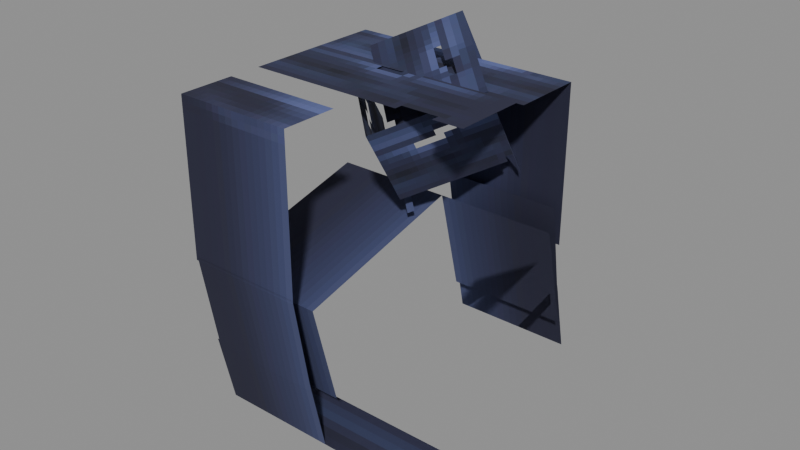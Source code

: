 # Source: Undead_Skeleton_Models_Attachments_Archer_Head.blend  (saved by Blender 5.0.119; exported with 4.5.12 LTS)
import bpy
from mathutils import Matrix  # noqa: F401  (used for matrix-valued properties, if any)

bpy.ops.wm.read_factory_settings(use_empty=True)
scene = bpy.context.scene
scene.name = 'Scene'

# ---- collections
col_widgets = bpy.data.collections.new('Widgets'); scene.collection.children.link(col_widgets)
col_widgets.hide_viewport = True

# ---- images (referenced by path relative to the original .blend; pixels are not part of the script)
import os
ASSET_DIR = os.environ.get("B2B_ASSET_DIR", "")  # directory of the original .blend (textures are referenced by path, not embedded)
HERE = os.path.dirname(os.path.abspath(__file__))  # packed textures are extracted next to this script under _unpacked/

def load_image(name, relpath, width, height, colorspace="sRGB"):
    """Load a texture the original file referenced (path relative to the .blend, or extracted next to this script)."""
    p = next((c for c in (os.path.join(HERE, relpath), os.path.join(ASSET_DIR, relpath)) if relpath and os.path.exists(c)), "")
    if p:
        img = bpy.data.images.load(p, check_existing=True)
        img.name = name
    else:  # same state as the original file: an image datablock whose file is absent (Cycles renders it pink)
        img = bpy.data.images.new(name, width, height)
        img.source = "FILE"
        img.filepath = "//" + (relpath or name)
    img.colorspace_settings.name = colorspace
    return img
img_image_0 = load_image('Image_0', '_unpacked/Image_0.e39dc503.png', 32, 32, 'sRGB')

# ---- materials (node trees are filled in below, after node groups)
mat_material_0 = bpy.data.materials.new('Material_0')

# ---- material node trees
mat_material_0.use_nodes = True; mat_material_0.node_tree.nodes.clear()
_N = mat_material_0.node_tree.nodes; _L = mat_material_0.node_tree.links
n0 = _N.new('ShaderNodeBsdfPrincipled'); n0.name = 'Principled BSDF'; n0.location = (10, 300)
n0.inputs[2].default_value = 1.0
n1 = _N.new('ShaderNodeOutputMaterial'); n1.name = 'Material Output'; n1.location = (300, 300)
n2 = _N.new('NodeFrame'); n2.name = 'Frame'; n2.location = (0, 0)
n2.label = 'Alpha Clip'
n2.width = 150
n3 = _N.new('ShaderNodeMath'); n3.name = 'Math'; n3.location = (-340, -20)
n3.operation = 'SUBTRACT'
n3.inputs[0].default_value = 1.0
n4 = _N.new('ShaderNodeMath'); n4.name = 'Math.001'; n4.location = (-540, -20)
n4.operation = 'LESS_THAN'
n4.inputs[1].default_value = 0.05
n5 = _N.new('ShaderNodeTexImage'); n5.name = 'Image Texture'; n5.location = (-840, 210)
n5.label = 'BASE COLOR'
n5.image = img_image_0
n5.interpolation = 'Closest'
n5.extension = 'EXTEND'
n3.parent = n2
n4.parent = n2
_L.new(n0.outputs[0], n1.inputs[0])
_L.new(n3.outputs[0], n0.inputs[4])
_L.new(n4.outputs[0], n3.inputs[1])
_L.new(n5.outputs[0], n0.inputs[0])
_L.new(n5.outputs[1], n4.inputs[0])
n1.is_active_output = True

# ---- meshes
me_mesh_0 = bpy.data.meshes.new('Mesh_0')
me_mesh_0.from_pydata([(1.105, -0.9396, 0.4688), (1.105, 0.6979, 0.8766), (1.105, -0.6979, -0.5016), (1.105, 0.9396, -0.09379), (-1.105, 0.6979, 0.8766), (-1.105, -0.9396, 0.4688), (-1.105, 0.9396, -0.09379), (-1.105, -0.6979, -0.5016), (-1.105, 0.6979, 0.8766), (1.105, 0.6979, 0.8766), (-1.105, -0.9396, 0.4688), (1.105, -0.9396, 0.4688), (-1.105, -0.9396, 0.4688), (1.105, -0.9396, 0.4688), (-1.105, -0.6979, -0.5016), (1.105, -0.6979, -0.5016), (1.105, 0.6979, 0.8766), (-1.105, 0.6979, 0.8766), (1.105, 0.9396, -0.09379), (-1.105, 0.9396, -0.09379), (-0.6992, -0.8346, 0.6247), (-0.6992, 0.3346, 0.6247), (-1.168, -0.8346, -0.1872), (-1.168, 0.3346, -0.1872), (-1.457, 0.3346, 1.062), (-1.457, -0.8346, 1.062), (-1.926, 0.3346, 0.2503), (-1.926, -0.8346, 0.2503), (-1.457, 0.3346, 1.062), (-0.6992, 0.3346, 0.6247), (-1.457, -0.8346, 1.062), (-0.6992, -0.8346, 0.6247), (-1.457, -0.8346, 1.062), (-0.6992, -0.8346, 0.6247), (-1.926, -0.8346, 0.2503), (-1.168, -0.8346, -0.1872), (-0.6992, 0.3346, 0.6247), (-1.457, 0.3346, 1.062), (-1.168, 0.3346, -0.1872), (-1.926, 0.3346, 0.2503), (0.6992, -0.8346, 0.6247), (0.6992, 0.3346, 0.6247), (1.168, -0.8346, -0.1872), (1.168, 0.3346, -0.1872), (1.457, 0.3346, 1.062), (1.457, -0.8346, 1.062), (1.926, 0.3346, 0.2503), (1.926, -0.8346, 0.2503), (1.457, 0.3346, 1.062), (0.6992, 0.3346, 0.6247), (1.457, -0.8346, 1.062), (0.6992, -0.8346, 0.6247), (1.457, -0.8346, 1.062), (0.6992, -0.8346, 0.6247), (1.926, -0.8346, 0.2503), (1.168, -0.8346, -0.1872), (0.6992, 0.3346, 0.6247), (1.457, 0.3346, 1.062), (1.168, 0.3346, -0.1872), (1.926, 0.3346, 0.2503), (1.048, -1.184, 0.6855), (1.048, 0.8395, 1.032), (1.048, -1.026, -0.2386), (1.048, 0.9977, 0.1079), (-1.048, 0.8395, 1.032), (-1.048, -1.184, 0.6855), (-1.048, 0.9977, 0.1079), (-1.048, -1.026, -0.2386), (-1.048, -1.184, 0.6855), (1.048, -1.184, 0.6855), (-1.048, -1.026, -0.2386), (1.048, -1.026, -0.2386), (1.048, 0.8395, 1.032), (-1.048, 0.8395, 1.032), (1.048, 0.9977, 0.1079), (-1.048, 0.9977, 0.1079), (1.066, -1.181, 2.094), (1.066, 0.9308, 2.094), (1.066, -1.181, 0.6562), (1.066, 0.9308, 0.6562), (-1.066, 0.9308, 2.094), (-1.066, -1.181, 2.094), (-1.066, 0.9308, 0.6562), (-1.066, -1.181, 0.6562), (-1.066, 0.9308, 2.094), (1.066, 0.9308, 2.094), (-1.066, -1.181, 2.094), (1.066, -1.181, 2.094), (-1.066, -1.181, 2.094), (1.066, -1.181, 2.094), (-1.066, -1.181, 0.6562), (1.066, -1.181, 0.6562), (1.066, 0.9308, 2.094), (-1.066, 0.9308, 2.094), (1.066, 0.9308, 0.6562), (-1.066, 0.9308, 0.6562), (2.001e-06, -0.2857, 1.741), (0.7071, 0.3214, 2.104), (1.314e-06, 0.2271, 0.883), (0.7071, 0.8342, 1.246), (-1.358e-06, 0.9285, 2.467), (-0.7071, 0.3214, 2.104), (-2.045e-06, 1.441, 1.608), (-0.7071, 0.8342, 1.246), (-1.358e-06, 0.9285, 2.467), (0.7071, 0.3214, 2.104), (-0.7071, 0.3214, 2.104), (2.001e-06, -0.2857, 1.741), (-0.7071, 0.8342, 1.246), (1.314e-06, 0.2271, 0.883), (-2.045e-06, 1.441, 1.608), (0.7071, 0.8342, 1.246), (-0.7071, 0.3214, 2.104), (2.001e-06, -0.2857, 1.741), (-0.7071, 0.8342, 1.246), (1.314e-06, 0.2271, 0.883), (0.7071, 0.3214, 2.104), (-1.358e-06, 0.9285, 2.467), (0.7071, 0.8342, 1.246), (-2.045e-06, 1.441, 1.608), (1.066, -1.036, -0.1749), (1.066, 0.9495, 0.2559), (1.066, -0.8898, -0.8468), (1.066, 1.095, -0.416), (-1.066, 0.9495, 0.2559), (-1.066, -1.036, -0.1749), (-1.066, 1.095, -0.416), (-1.066, -0.8898, -0.8468), (-1.066, -0.8898, -0.8468), (1.066, -0.8898, -0.8468), (-1.066, 1.095, -0.416), (1.066, 1.095, -0.416), (-1.066, -1.036, -0.1749), (1.066, -1.036, -0.1749), (-1.066, -0.8898, -0.8468), (1.066, -0.8898, -0.8468), (1.066, 0.9495, 0.2559), (-1.066, 0.9495, 0.2559), (1.066, 1.095, -0.416), (-1.066, 1.095, -0.416)], [], [(0, 2, 1), (2, 3, 1), (4, 6, 5), (6, 7, 5), (8, 10, 9), (10, 11, 9), (12, 14, 13), (14, 15, 13), (16, 18, 17), (18, 19, 17), (20, 22, 21), (22, 23, 21), (24, 26, 25), (26, 27, 25), (28, 30, 29), (30, 31, 29), (32, 34, 33), (34, 35, 33), (36, 38, 37), (38, 39, 37), (40, 42, 41), (42, 43, 41), (44, 46, 45), (46, 47, 45), (48, 50, 49), (50, 51, 49), (52, 54, 53), (54, 55, 53), (56, 58, 57), (58, 59, 57), (60, 62, 61), (62, 63, 61), (64, 66, 65), (66, 67, 65), (68, 70, 69), (70, 71, 69), (72, 74, 73), (74, 75, 73), (76, 78, 77), (78, 79, 77), (80, 82, 81), (82, 83, 81), (84, 86, 85), (86, 87, 85), (88, 90, 89), (90, 91, 89), (92, 94, 93), (94, 95, 93), (96, 98, 97), (98, 99, 97), (100, 102, 101), (102, 103, 101), (104, 106, 105), (106, 107, 105), (108, 110, 109), (110, 111, 109), (112, 114, 113), (114, 115, 113), (116, 118, 117), (118, 119, 117), (120, 122, 121), (122, 123, 121), (124, 126, 125), (126, 127, 125), (128, 130, 129), (130, 131, 129), (132, 134, 133), (134, 135, 133), (136, 138, 137), (138, 139, 137)])
me_mesh_0.polygons.foreach_set('use_smooth', [0, 0, 0, 0, 0, 0, 0, 0, 0, 0, 0, 0, 0, 0, 0, 0, 0, 0, 0, 0, 0, 0, 0, 0, 1, 1, 1, 1, 1, 1, 0, 0, 0, 0, 0, 0, 0, 0, 0, 0, 0, 0, 0, 0, 0, 0, 0, 0, 0, 0, 0, 0, 0, 0, 0, 0, 0, 0, 0, 0, 0, 0, 0, 0, 0, 0, 0, 0, 0, 0])
_uv = me_mesh_0.uv_layers.new(name='UVMap')
_uv.uv.foreach_set('vector', [1.0, -3.406, 1.0, -3.906, 1.844, -3.406, 1.0, -3.906, 1.844, -3.906, 1.844, -3.406, 1.844, -3.406, 1.844, -3.906, 1.0, -3.406, 1.844, -3.906, 1.0, -3.906, 1.0, -3.406, 0.0, -2.562, 0.0, -3.406, 1.0, -2.562, 0.0, -3.406, 1.0, -3.406, 1.0, -2.562, 0.0, -3.406, 0.0, -3.906, 1.0, -3.406, 0.0, -3.906, 1.0, -3.906, 1.0, -3.406, 0.0, -3.406, 0.0, -3.906, 1.0, -3.406, 0.0, -3.906, 1.0, -3.906, 1.0, -3.406, 1.531, -2.0, 1.531, -2.469, 1.969, -2.0, 1.531, -2.469, 1.969, -2.469, 1.969, -2.0, 1.969, -2.0, 1.969, -2.469, 1.531, -2.0, 1.969, -2.469, 1.531, -2.469, 1.531, -2.0, 1.094, -1.562, 1.094, -2.0, 1.531, -1.562, 1.094, -2.0, 1.531, -2.0, 1.531, -1.562, 1.094, -2.0, 1.094, -2.469, 1.531, -2.0, 1.094, -2.469, 1.531, -2.469, 1.531, -2.0, 1.094, -2.0, 1.094, -2.469, 1.531, -2.0, 1.094, -2.469, 1.531, -2.469, 1.531, -2.0, 1.531, -2.0, 1.531, -2.469, 1.969, -2.0, 1.531, -2.469, 1.969, -2.469, 1.969, -2.0, 1.969, -2.0, 1.969, -2.469, 1.531, -2.0, 1.969, -2.469, 1.531, -2.469, 1.531, -2.0, 1.094, -1.562, 1.094, -2.0, 1.531, -1.562, 1.094, -2.0, 1.531, -2.0, 1.531, -1.562, 1.094, -2.0, 1.094, -2.469, 1.531, -2.0, 1.094, -2.469, 1.531, -2.469, 1.531, -2.0, 1.094, -2.0, 1.094, -2.469, 1.531, -2.0, 1.094, -2.469, 1.531, -2.469, 1.531, -2.0, 1.844, -0.625, 1.844, -1.094, 0.9688, -0.625, 1.844, -1.094, 0.9688, -1.094, 0.9688, -0.625, 0.9688, -0.625, 0.9688, -1.094, 1.844, -0.625, 0.9688, -1.094, 1.844, -1.094, 1.844, -0.625, 0.0, -0.625, 0.0, -1.094, 0.9688, -0.625, 0.0, -1.094, 0.9688, -1.094, 0.9688, -0.625, 0.0, -1.938, 0.0, -2.406, 0.9688, -1.938, 0.0, -2.406, 0.9688, -2.406, 0.9688, -1.938, 0.9688, 0.09375, 0.9688, -0.625, 1.875, 0.09375, 0.9688, -0.625, 1.875, -0.625, 1.875, 0.09375, 1.875, 0.09375, 1.875, -0.625, 0.9688, 0.09375, 1.875, -0.625, 0.9688, -0.625, 0.9688, 0.09375, 0.0, 1.0, 0.0, 0.09375, 0.9688, 1.0, 0.0, 0.09375, 0.9688, 0.09375, 0.9688, 1.0, 0.0, 0.09375, 0.0, -0.625, 0.9688, 0.09375, 0.0, -0.625, 0.9688, -0.625, 0.9688, 0.09375, 0.0, -1.688, 0.0, -2.406, 0.9688, -1.688, 0.0, -2.406, 0.9688, -2.406, 0.9688, -1.688, 0.1875, 0.8438, 0.1875, 0.3438, 0.6875, 0.8438, 0.1875, 0.3438, 0.6875, 0.3438, 0.6875, 0.8438, 0.4688, -1.75, 0.4688, -2.25, 0.9688, -1.75, 0.4688, -2.25, 0.9688, -2.25, 0.9688, -1.75, 0.1875, 0.8438, 0.1875, 0.3438, 0.6875, 0.8438, 0.1875, 0.3438, 0.6875, 0.3438, 0.6875, 0.8438, 0.4688, -2.406, 0.9688, -2.406, 0.4688, -1.906, 0.9688, -2.406, 0.9688, -1.906, 0.4688, -1.906, 0.1875, 0.8438, 0.1875, 0.3438, 0.6875, 0.8438, 0.1875, 0.3438, 0.6875, 0.3438, 0.6875, 0.8438, 0.4688, -1.75, 0.4688, -2.25, 0.9688, -1.75, 0.4688, -2.25, 0.9688, -2.25, 0.9688, -1.75, 1.781, -1.094, 1.781, -1.438, 0.9688, -1.094, 1.781, -1.438, 0.9688, -1.438, 0.9688, -1.094, 0.9688, -1.094, 0.9688, -1.438, 1.781, -1.094, 0.9688, -1.438, 1.781, -1.438, 1.781, -1.094, 0.9688, 0.9062, 0.9688, 0.09375, 1.938, 0.9062, 0.9688, 0.09375, 1.938, 0.09375, 1.938, 0.9062, 0.0, -1.094, 0.0, -1.438, 0.9688, -1.094, 0.0, -1.438, 0.9688, -1.438, 0.9688, -1.094, 0.0, -2.219, 0.0, -2.562, 0.9688, -2.219, 0.0, -2.562, 0.9688, -2.562, 0.9688, -2.219])
me_mesh_0.materials.append(mat_material_0)
me_mesh_0.update()
me_mesh_0.normals_split_custom_set([tuple(v) for v in zip(*[iter([1.0, 0.0, 0.0, 1.0, 0.0, 0.0, 1.0, 0.0, 0.0, 1.0, 0.0, 0.0, 1.0, 0.0, 0.0, 1.0, 0.0, 0.0, -1.0, 0.0, 0.0, -1.0, 0.0, 0.0, -1.0, 0.0, 0.0, -1.0, 0.0, 0.0, -1.0, 0.0, 0.0, -1.0, 0.0, 0.0, 0.0, -0.2417, 0.9704, 0.0, -0.2417, 0.9704, 0.0, -0.2417, 0.9704, 0.0, -0.2417, 0.9704, 0.0, -0.2417, 0.9704, 0.0, -0.2417, 0.9704, 0.0, -0.9704, -0.2417, 0.0, -0.9704, -0.2417, 0.0, -0.9704, -0.2417, 0.0, -0.9704, -0.2417, 0.0, -0.9704, -0.2417, 0.0, -0.9704, -0.2417, 0.0, 0.9704, 0.2417, 0.0, 0.9704, 0.2417, 0.0, 0.9704, 0.2417, 0.0, 0.9704, 0.2417, 0.0, 0.9704, 0.2417, 0.0, 0.9704, 0.2417, 0.866, 0.0, -0.5, 0.866, 0.0, -0.5, 0.866, 0.0, -0.5, 0.866, 0.0, -0.5, 0.866, 0.0, -0.5, 0.866, 0.0, -0.5, -0.866, 0.0, 0.5, -0.866, 0.0, 0.5, -0.866, 0.0, 0.5, -0.866, 0.0, 0.5, -0.866, 0.0, 0.5, -0.866, 0.0, 0.5, 0.5, 0.0, 0.866, 0.5, 0.0, 0.866, 0.5, 0.0, 0.866, 0.5, 0.0, 0.866, 0.5, 0.0, 0.866, 0.5, 0.0, 0.866, 0.0, -1.0, 0.0, 0.0, -1.0, 0.0, 0.0, -1.0, 0.0, 0.0, -1.0, 0.0, 0.0, -1.0, 0.0, 0.0, -1.0, 0.0, 0.0, 1.0, 1.817e-08, 0.0, 1.0, 1.817e-08, 0.0, 1.0, 1.817e-08, 0.0, 1.0, 0.0, 0.0, 1.0, 0.0, 0.0, 1.0, 0.0, 0.866, 0.0, 0.5, 0.866, 0.0, 0.5, 0.866, 0.0, 0.5, 0.866, 0.0, 0.5, 0.866, 0.0, 0.5, 0.866, 0.0, 0.5, -0.866, 0.0, -0.5, -0.866, 0.0, -0.5, -0.866, 0.0, -0.5, -0.866, 0.0, -0.5, -0.866, 0.0, -0.5, -0.866, 0.0, -0.5, -0.5003, 1.467e-11, 0.8659, -0.5003, 0.0001678, 0.8659, -0.5003, -0.0001678, 0.8659, -0.5003, 0.0001678, 0.8659, -0.5003, 1.611e-08, 0.8659, -0.5003, -0.0001678, 0.8659, -4.137e-05, -1.0, -2.389e-05, -2.389e-05, -1.0, 4.137e-05, 2.389e-05, -1.0, -4.137e-05, -2.389e-05, -1.0, 4.137e-05, 4.137e-05, -1.0, 2.389e-05, 2.389e-05, -1.0, -4.137e-05, -1.522e-09, 1.0, -4.775e-05, 7.603e-10, 1.0, -4.776e-05, -1.528e-09, 1.0, -4.776e-05, 7.603e-10, 1.0, -4.776e-05, -4.137e-05, 1.0, -2.389e-05, -1.528e-09, 1.0, -4.776e-05, 1.0, 0.0, 0.0, 1.0, 0.0, 0.0, 1.0, 0.0, 0.0, 1.0, 0.0, 0.0, 1.0, 0.0, 0.0, 1.0, 0.0, 0.0, -1.0, 0.0, 0.0, -1.0, 0.0, 0.0, -1.0, 0.0, 0.0, -1.0, -6.194e-08, 0.0, -1.0, -6.194e-08, 0.0, -1.0, -6.194e-08, 0.0, 0.0, -0.9857, -0.1688, 0.0, -0.9857, -0.1688, 0.0, -0.9857, -0.1688, 0.0, -0.9857, -0.1688, 0.0, -0.9857, -0.1688, 0.0, -0.9857, -0.1688, 0.0, 0.9857, 0.1688, 0.0, 0.9857, 0.1688, 0.0, 0.9857, 0.1688, 0.0, 0.9857, 0.1688, 0.0, 0.9857, 0.1688, 0.0, 0.9857, 0.1688, 1.0, 0.0, 0.0, 1.0, 0.0, 0.0, 1.0, 0.0, 0.0, 1.0, 0.0, 0.0, 1.0, 0.0, 0.0, 1.0, 0.0, 0.0, -1.0, 0.0, 0.0, -1.0, 0.0, 0.0, -1.0, 0.0, 0.0, -1.0, 0.0, 0.0, -1.0, 0.0, 0.0, -1.0, 0.0, 0.0, 0.0, 0.0, 1.0, 0.0, 0.0, 1.0, 0.0, 0.0, 1.0, 0.0, 0.0, 1.0, 0.0, 0.0, 1.0, 0.0, 0.0, 1.0, 0.0, -1.0, 0.0, 0.0, -1.0, 0.0, 0.0, -1.0, 0.0, 0.0, -1.0, 0.0, 0.0, -1.0, 0.0, 0.0, -1.0, 0.0, 0.0, 1.0, 0.0, 0.0, 1.0, 0.0, 0.0, 1.0, 0.0, 0.0, 1.0, 0.0, 0.0, 1.0, 0.0, 0.0, 1.0, 0.0, 0.7071, -0.6071, -0.3626, 0.7071, -0.6071, -0.3626, 0.7071, -0.6071, -0.3626, 0.7071, -0.6071, -0.3626, 0.7071, -0.6071, -0.3626, 0.7071, -0.6071, -0.3626, -0.7071, 0.6071, 0.3626, -0.7071, 0.6071, 0.3626, -0.7071, 0.6071, 0.3626, -0.7071, 0.6071, 0.3626, -0.7071, 0.6071, 0.3626, -0.7071, 0.6071, 0.3626, 1.313e-06, -0.5128, 0.8585, 1.313e-06, -0.5128, 0.8585, 1.313e-06, -0.5128, 0.8585, 7.153e-07, -0.5128, 0.8585, 7.153e-07, -0.5128, 0.8585, 7.153e-07, -0.5128, 0.8585, -1.192e-06, 0.5128, -0.8585, -1.192e-06, 0.5128, -0.8585, -1.192e-06, 0.5128, -0.8585, -5.96e-07, 0.5128, -0.8585, -5.96e-07, 0.5128, -0.8585, -5.96e-07, 0.5128, -0.8585, -0.7071, -0.6071, -0.3626, -0.7071, -0.6071, -0.3626, -0.7071, -0.6071, -0.3626, -0.7071, -0.6071, -0.3626, -0.7071, -0.6071, -0.3626, -0.7071, -0.6071, -0.3626, 0.7071, 0.6071, 0.3626, 0.7071, 0.6071, 0.3626, 0.7071, 0.6071, 0.3626, 0.7071, 0.6071, 0.3626, 0.7071, 0.6071, 0.3626, 0.7071, 0.6071, 0.3626, 1.0, 0.0, 0.0, 1.0, 0.0, 0.0, 1.0, 0.0, 0.0, 1.0, 0.0, 0.0, 1.0, 0.0, 0.0, 1.0, 0.0, 0.0, -1.0, 1.28e-07, 0.0, -1.0, 1.28e-07, 0.0, -1.0, 1.28e-07, 0.0, -1.0, 0.0, 0.0, -1.0, 0.0, 0.0, -1.0, 0.0, 0.0, 0.0, 0.2121, -0.9773, 0.0, 0.2121, -0.9773, 0.0, 0.2121, -0.9773, 0.0, 0.2121, -0.9773, 0.0, 0.2121, -0.9773, 0.0, 0.2121, -0.9773, 0.0, -0.9773, -0.2121, 0.0, -0.9773, -0.2121, 0.0, -0.9773, -0.2121, 0.0, -0.9773, -0.2121, 0.0, -0.9773, -0.2121, 0.0, -0.9773, -0.2121, 0.0, 0.9773, 0.2121, 0.0, 0.9773, 0.2121, 0.0, 0.9773, 0.2121, 0.0, 0.9773, 0.2121, 0.0, 0.9773, 0.2121, 0.0, 0.9773, 0.2121])] * 3)])
me_plane = bpy.data.meshes.new('Plane')
me_plane.from_pydata([(-1.0, -6.123e-17, -1.0), (1.0, -6.123e-17, -1.0), (-1.0, 6.123e-17, 1.0), (1.0, 6.123e-17, 1.0)], [], [(0, 1, 3, 2)])
_uv = me_plane.uv_layers.new(name='UVMap')
_uv.uv.foreach_set('vector', [0.0, 0.0, 1.0, 0.0, 1.0, 1.0, 0.0, 1.0])
me_plane.update()
me_cube = bpy.data.meshes.new('Cube')
me_cube.from_pydata([(-1.105, -0.5, -0.8438), (-1.105, -0.5, 0.8438), (-1.105, 0.5, -0.8438), (-1.105, 0.5, 0.8438), (1.105, -0.5, -0.8438), (1.105, -0.5, 0.8438), (1.105, 0.5, -0.8438), (1.105, 0.5, 0.8438)], [], [(0, 1, 3, 2), (2, 3, 7, 6), (6, 7, 5, 4), (4, 5, 1, 0), (2, 6, 4, 0), (7, 3, 1, 5)])
_uv = me_cube.uv_layers.new(name='UVMap')
_uv.uv.foreach_set('vector', [0.375, 0.0, 0.625, 0.0, 0.625, 0.25, 0.375, 0.25, 0.375, 0.25, 0.625, 0.25, 0.625, 0.5, 0.375, 0.5, 0.375, 0.5, 0.625, 0.5, 0.625, 0.75, 0.375, 0.75, 0.375, 0.75, 0.625, 0.75, 0.625, 1.0, 0.375, 1.0, 0.125, 0.5, 0.375, 0.5, 0.375, 0.75, 0.125, 0.75, 0.625, 0.5, 0.875, 0.5, 0.875, 0.75, 0.625, 0.75])
me_cube.update()
me_cube_001 = bpy.data.meshes.new('Cube.001')
me_cube_001.from_pydata([(-0.4375, -0.4688, -0.5846), (-0.4375, -0.4688, 0.5846), (-0.4375, 0.4688, -0.5846), (-0.4375, 0.4688, 0.5846), (0.4375, -0.4688, -0.5846), (0.4375, -0.4688, 0.5846), (0.4375, 0.4688, -0.5846), (0.4375, 0.4688, 0.5846)], [], [(0, 1, 3, 2), (2, 3, 7, 6), (6, 7, 5, 4), (4, 5, 1, 0), (2, 6, 4, 0), (7, 3, 1, 5)])
_uv = me_cube_001.uv_layers.new(name='UVMap')
_uv.uv.foreach_set('vector', [0.375, 0.0, 0.625, 0.0, 0.625, 0.25, 0.375, 0.25, 0.375, 0.25, 0.625, 0.25, 0.625, 0.5, 0.375, 0.5, 0.375, 0.5, 0.625, 0.5, 0.625, 0.75, 0.375, 0.75, 0.375, 0.75, 0.625, 0.75, 0.625, 1.0, 0.375, 1.0, 0.125, 0.5, 0.375, 0.5, 0.375, 0.75, 0.125, 0.75, 0.625, 0.5, 0.875, 0.5, 0.875, 0.75, 0.625, 0.75])
me_cube_001.update()
me_cube_002 = bpy.data.meshes.new('Cube.002')
me_cube_002.from_pydata([(-0.4375, -0.4688, -0.5846), (-0.4375, -0.4688, 0.5846), (-0.4375, 0.4688, -0.5846), (-0.4375, 0.4688, 0.5846), (0.4375, -0.4688, -0.5846), (0.4375, -0.4688, 0.5846), (0.4375, 0.4688, -0.5846), (0.4375, 0.4688, 0.5846)], [], [(0, 1, 3, 2), (2, 3, 7, 6), (6, 7, 5, 4), (4, 5, 1, 0), (2, 6, 4, 0), (7, 3, 1, 5)])
_uv = me_cube_002.uv_layers.new(name='UVMap')
_uv.uv.foreach_set('vector', [0.375, 0.0, 0.625, 0.0, 0.625, 0.25, 0.375, 0.25, 0.375, 0.25, 0.625, 0.25, 0.625, 0.5, 0.375, 0.5, 0.375, 0.5, 0.625, 0.5, 0.625, 0.75, 0.375, 0.75, 0.375, 0.75, 0.625, 0.75, 0.625, 1.0, 0.375, 1.0, 0.125, 0.5, 0.375, 0.5, 0.375, 0.75, 0.125, 0.75, 0.625, 0.5, 0.875, 0.5, 0.875, 0.75, 0.625, 0.75])
me_cube_002.update()
me_cube_003 = bpy.data.meshes.new('Cube.003')
me_cube_003.from_pydata([(-1.048, 0.4688, -0.8389), (-1.048, 0.4688, 1.214), (-1.048, 1.406, -0.8389), (-1.048, 1.406, 1.214), (1.048, 0.4688, -0.8389), (1.048, 0.4688, 1.214), (1.048, 1.406, -0.8389), (1.048, 1.406, 1.214)], [], [(0, 1, 3, 2), (2, 3, 7, 6), (6, 7, 5, 4), (4, 5, 1, 0), (2, 6, 4, 0), (7, 3, 1, 5)])
_uv = me_cube_003.uv_layers.new(name='UVMap')
_uv.uv.foreach_set('vector', [0.375, 0.0, 0.625, 0.0, 0.625, 0.25, 0.375, 0.25, 0.375, 0.25, 0.625, 0.25, 0.625, 0.5, 0.375, 0.5, 0.375, 0.5, 0.625, 0.5, 0.625, 0.75, 0.375, 0.75, 0.375, 0.75, 0.625, 0.75, 0.625, 1.0, 0.375, 1.0, 0.125, 0.5, 0.375, 0.5, 0.375, 0.75, 0.125, 0.75, 0.625, 0.5, 0.875, 0.5, 0.875, 0.75, 0.625, 0.75])
me_cube_003.update()
me_cube_004 = bpy.data.meshes.new('Cube.004')
me_cube_004.from_pydata([(-1.066, 0.2188, -0.8683), (-1.066, 0.2188, 1.243), (-1.066, 1.656, -0.8683), (-1.066, 1.656, 1.243), (1.066, 0.2188, -0.8683), (1.066, 0.2188, 1.243), (1.066, 1.656, -0.8683), (1.066, 1.656, 1.243)], [], [(0, 1, 3, 2), (2, 3, 7, 6), (6, 7, 5, 4), (4, 5, 1, 0), (2, 6, 4, 0), (7, 3, 1, 5)])
_uv = me_cube_004.uv_layers.new(name='UVMap')
_uv.uv.foreach_set('vector', [0.375, 0.0, 0.625, 0.0, 0.625, 0.25, 0.375, 0.25, 0.375, 0.25, 0.625, 0.25, 0.625, 0.5, 0.375, 0.5, 0.375, 0.5, 0.625, 0.5, 0.625, 0.75, 0.375, 0.75, 0.375, 0.75, 0.625, 0.75, 0.625, 1.0, 0.375, 1.0, 0.125, 0.5, 0.375, 0.5, 0.375, 0.75, 0.125, 0.75, 0.625, 0.5, 0.875, 0.5, 0.875, 0.75, 0.625, 0.75])
me_cube_004.update()
me_cube_005 = bpy.data.meshes.new('Cube.005')
me_cube_005.from_pydata([(-0.5, -0.5, -0.5), (-0.5, -0.5, 0.5), (-0.5, 0.5, -0.5), (-0.5, 0.5, 0.5), (0.5, -0.5, -0.5), (0.5, -0.5, 0.5), (0.5, 0.5, -0.5), (0.5, 0.5, 0.5)], [], [(0, 1, 3, 2), (2, 3, 7, 6), (6, 7, 5, 4), (4, 5, 1, 0), (2, 6, 4, 0), (7, 3, 1, 5)])
_uv = me_cube_005.uv_layers.new(name='UVMap')
_uv.uv.foreach_set('vector', [0.375, 0.0, 0.625, 0.0, 0.625, 0.25, 0.375, 0.25, 0.375, 0.25, 0.625, 0.25, 0.625, 0.5, 0.375, 0.5, 0.375, 0.5, 0.625, 0.5, 0.625, 0.75, 0.375, 0.75, 0.375, 0.75, 0.625, 0.75, 0.625, 1.0, 0.375, 1.0, 0.125, 0.5, 0.375, 0.5, 0.375, 0.75, 0.125, 0.75, 0.625, 0.5, 0.875, 0.5, 0.875, 0.75, 0.625, 0.75])
me_cube_005.update()
me_cube_006 = bpy.data.meshes.new('Cube.006')
me_cube_006.from_pydata([(-1.066, 0.5937, -0.9531), (-1.066, 0.5937, 1.078), (-1.066, 1.281, -0.9531), (-1.066, 1.281, 1.078), (1.066, 0.5937, -0.9531), (1.066, 0.5937, 1.078), (1.066, 1.281, -0.9531), (1.066, 1.281, 1.078)], [], [(0, 1, 3, 2), (2, 3, 7, 6), (6, 7, 5, 4), (4, 5, 1, 0), (2, 6, 4, 0), (7, 3, 1, 5)])
_uv = me_cube_006.uv_layers.new(name='UVMap')
_uv.uv.foreach_set('vector', [0.375, 0.0, 0.625, 0.0, 0.625, 0.25, 0.375, 0.25, 0.375, 0.25, 0.625, 0.25, 0.625, 0.5, 0.375, 0.5, 0.375, 0.5, 0.625, 0.5, 0.625, 0.75, 0.375, 0.75, 0.375, 0.75, 0.625, 0.75, 0.625, 1.0, 0.375, 1.0, 0.125, 0.5, 0.375, 0.5, 0.375, 0.75, 0.125, 0.75, 0.625, 0.5, 0.875, 0.5, 0.875, 0.75, 0.625, 0.75])
me_cube_006.update()
arm_armature = bpy.data.armatures.new('Armature')  # bones are not reproduced

# ---- objects
ob_chest = bpy.data.objects.new('Chest', arm_armature)
ob_mesh_0 = bpy.data.objects.new('Mesh_0', me_mesh_0)
ob_wgt_chest = bpy.data.objects.new('WGT-Chest', me_plane)
ob_wgt_chest_part = bpy.data.objects.new('WGT-Chest_Part', me_cube)
ob_wgt_r_arm = bpy.data.objects.new('WGT-R-Arm', None)
ob_wgt_shoulder_part = bpy.data.objects.new('WGT-Shoulder_Part', me_cube_001)
ob_wgt_l_arm = bpy.data.objects.new('WGT-L-Arm', None)
ob_wgt_shoulder_part_001 = bpy.data.objects.new('WGT-Shoulder_Part.001', me_cube_002)
ob_wgt_head = bpy.data.objects.new('WGT-Head', None)
ob_wgt_hood = bpy.data.objects.new('WGT-Hood', me_cube_003)
ob_wgt_hood_001 = bpy.data.objects.new('WGT-Hood.001', me_cube_004)
ob_wgt_hood_002 = bpy.data.objects.new('WGT-Hood.002', me_cube_005)
ob_wgt_hood_003 = bpy.data.objects.new('WGT-Hood.003', me_cube_006)

# ---- transforms, parenting, visibility, modifiers, constraints
ob_chest.location = (0.0, 0.25, -1.438)
ob_chest.rotation_mode = 'QUATERNION'
ob_chest.rotation_quaternion = (1.0, 0.0, 0.0, 0.0)
ob_chest.show_in_front = True
ob_mesh_0.parent = ob_chest
ob_mesh_0.location = (0.0, 0.0, 0.0)
ob_mesh_0.rotation_mode = 'QUATERNION'
ob_mesh_0.rotation_quaternion = (1.0, 0.0, 0.0, 0.0)
_vg = ob_mesh_0.vertex_groups.new(name='Chest')
_vg = ob_mesh_0.vertex_groups.new(name='Chest_Part')
_vg.add([0, 1, 2, 3, 4, 5, 6, 7, 8, 9, 10, 11, 12, 13, 14, 15, 16, 17, 18, 19], 1.0, 'REPLACE')
_vg = ob_mesh_0.vertex_groups.new(name='R-Arm')
_vg = ob_mesh_0.vertex_groups.new(name='Shoulder_Part')
_vg.add([20, 21, 22, 23, 24, 25, 26, 27, 28, 29, 30, 31, 32, 33, 34, 35, 36, 37, 38, 39], 1.0, 'REPLACE')
_vg = ob_mesh_0.vertex_groups.new(name='L-Arm')
_vg = ob_mesh_0.vertex_groups.new(name='Shoulder_Part.001')
_vg.add([40, 41, 42, 43, 44, 45, 46, 47, 48, 49, 50, 51, 52, 53, 54, 55, 56, 57, 58, 59], 1.0, 'REPLACE')
_vg = ob_mesh_0.vertex_groups.new(name='Head')
_vg = ob_mesh_0.vertex_groups.new(name='Hood')
_vg.add([60, 61, 62, 63, 64, 65, 66, 67, 68, 69, 70, 71, 72, 73, 74, 75], 1.0, 'REPLACE')
_vg = ob_mesh_0.vertex_groups.new(name='Hood.001')
_vg.add([76, 77, 78, 79, 80, 81, 82, 83, 84, 85, 86, 87, 88, 89, 90, 91, 92, 93, 94, 95], 1.0, 'REPLACE')
_vg = ob_mesh_0.vertex_groups.new(name='Hood.002')
_vg.add([96, 97, 98, 99, 100, 101, 102, 103, 104, 105, 106, 107, 108, 109, 110, 111, 112, 113, 114, 115, 116, 117, 118, 119], 1.0, 'REPLACE')
_vg = ob_mesh_0.vertex_groups.new(name='Hood.003')
_vg.add([120, 121, 122, 123, 124, 125, 126, 127, 128, 129, 130, 131, 132, 133, 134, 135, 136, 137, 138, 139], 1.0, 'REPLACE')
_m = ob_mesh_0.modifiers.new('Armature', 'ARMATURE')
_m.object = ob_chest
ob_wgt_chest.location = (0.0, 0.0, 0.0)
ob_wgt_chest.hide_render = True
ob_wgt_chest_part.location = (0.0, 0.0, 0.0)
ob_wgt_chest_part.hide_render = True
ob_wgt_r_arm.location = (0.0, 0.0, 0.0)
ob_wgt_r_arm.empty_display_type = 'ARROWS'
ob_wgt_r_arm.hide_render = True
ob_wgt_shoulder_part.location = (0.0, 0.0, 0.0)
ob_wgt_shoulder_part.hide_render = True
ob_wgt_l_arm.location = (0.0, 0.0, 0.0)
ob_wgt_l_arm.empty_display_type = 'ARROWS'
ob_wgt_l_arm.hide_render = True
ob_wgt_shoulder_part_001.location = (0.0, 0.0, 0.0)
ob_wgt_shoulder_part_001.hide_render = True
ob_wgt_head.location = (0.0, 0.0, 0.0)
ob_wgt_head.empty_display_type = 'ARROWS'
ob_wgt_head.hide_render = True
ob_wgt_hood.location = (0.0, 0.0, 0.0)
ob_wgt_hood.hide_render = True
ob_wgt_hood_001.location = (0.0, 0.0, 0.0)
ob_wgt_hood_001.hide_render = True
ob_wgt_hood_002.location = (0.0, 0.0, 0.0)
ob_wgt_hood_002.hide_render = True
ob_wgt_hood_003.location = (0.0, 0.0, 0.0)
ob_wgt_hood_003.hide_render = True

# ---- collection membership
scene.collection.objects.link(ob_chest)
scene.collection.objects.link(ob_mesh_0)
col_widgets.objects.link(ob_wgt_chest)
col_widgets.objects.link(ob_wgt_chest_part)
col_widgets.objects.link(ob_wgt_r_arm)
col_widgets.objects.link(ob_wgt_shoulder_part)
col_widgets.objects.link(ob_wgt_l_arm)
col_widgets.objects.link(ob_wgt_shoulder_part_001)
col_widgets.objects.link(ob_wgt_head)
col_widgets.objects.link(ob_wgt_hood)
col_widgets.objects.link(ob_wgt_hood_001)
col_widgets.objects.link(ob_wgt_hood_002)
col_widgets.objects.link(ob_wgt_hood_003)

# ---- scene / render settings (as saved in the file)
scene.frame_start = 1; scene.frame_end = 250; scene.frame_set(1)
scene.render.engine = 'BLENDER_EEVEE_NEXT'
scene.render.bake_bias = 0.0
scene.render.bake_samples = 0
scene.cycles.sampling_pattern = 'TABULATED_SOBOL'
scene.eevee.use_volume_custom_range = False
bpy.context.view_layer.update()

# ---- added for rendering (the .blend has no active camera and no usable light): camera, sun + grey world if the file has none
cam_auto = bpy.data.cameras.new('AutoCamera')
cam_auto.lens = 50.0
cam_auto.sensor_width = 36.0
cam_auto.clip_end = 1000.0
ob_auto_camera = bpy.data.objects.new('AutoCamera', cam_auto)
scene.collection.objects.link(ob_auto_camera)
ob_auto_camera.location = (5.29111, -5.97061, 3.60532)
ob_auto_camera.rotation_euler = (1.09748, -7.21219e-08, 0.694738)
scene.camera = ob_auto_camera
light_auto_sun = bpy.data.lights.new('AutoSun', 'SUN')
light_auto_sun.energy = 3.0
light_auto_sun.angle = 0.0523599
ob_auto_sun = bpy.data.objects.new('AutoSun', light_auto_sun)
scene.collection.objects.link(ob_auto_sun)
ob_auto_sun.rotation_euler = (0.872665, 0.174533, 0.523599)
if scene.world is None:
    world_auto = bpy.data.worlds.new('AutoWorld')
    world_auto.color = (0.3, 0.3, 0.3)
    scene.world = world_auto
bpy.context.view_layer.update()
